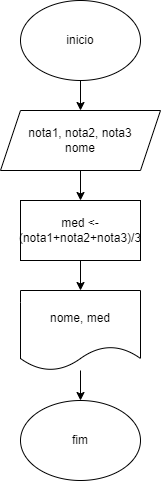

The diagram above was exported from draw.io. Its source (the exported page's mxGraphModel, read from the mxfile embedded in the PNG):
<mxGraphModel dx="1034" dy="470" grid="1" gridSize="10" guides="1" tooltips="1" connect="1" arrows="1" fold="1" page="1" pageScale="1" pageWidth="827" pageHeight="1169" math="0" shadow="0">
  <root>
    <mxCell id="0" />
    <mxCell id="1" parent="0" />
    <mxCell id="SVEtnRCL_hXYGH5dJY7X-3" value="" style="edgeStyle=orthogonalEdgeStyle;rounded=0;orthogonalLoop=1;jettySize=auto;html=1;" edge="1" parent="1" source="SVEtnRCL_hXYGH5dJY7X-1" target="SVEtnRCL_hXYGH5dJY7X-2">
      <mxGeometry relative="1" as="geometry" />
    </mxCell>
    <mxCell id="SVEtnRCL_hXYGH5dJY7X-1" value="inicio" style="ellipse;whiteSpace=wrap;html=1;" vertex="1" parent="1">
      <mxGeometry x="40" width="120" height="80" as="geometry" />
    </mxCell>
    <mxCell id="SVEtnRCL_hXYGH5dJY7X-5" value="" style="edgeStyle=orthogonalEdgeStyle;rounded=0;orthogonalLoop=1;jettySize=auto;html=1;" edge="1" parent="1" source="SVEtnRCL_hXYGH5dJY7X-2" target="SVEtnRCL_hXYGH5dJY7X-4">
      <mxGeometry relative="1" as="geometry" />
    </mxCell>
    <mxCell id="SVEtnRCL_hXYGH5dJY7X-2" value="nota1, nota2, nota3&lt;br&gt;nome" style="shape=parallelogram;perimeter=parallelogramPerimeter;whiteSpace=wrap;html=1;fixedSize=1;" vertex="1" parent="1">
      <mxGeometry x="20" y="110" width="160" height="60" as="geometry" />
    </mxCell>
    <mxCell id="SVEtnRCL_hXYGH5dJY7X-9" value="" style="edgeStyle=orthogonalEdgeStyle;rounded=0;orthogonalLoop=1;jettySize=auto;html=1;" edge="1" parent="1" source="SVEtnRCL_hXYGH5dJY7X-4" target="SVEtnRCL_hXYGH5dJY7X-8">
      <mxGeometry relative="1" as="geometry" />
    </mxCell>
    <mxCell id="SVEtnRCL_hXYGH5dJY7X-4" value="med &amp;lt;- (nota1+nota2+nota3)/3" style="whiteSpace=wrap;html=1;" vertex="1" parent="1">
      <mxGeometry x="40" y="200" width="120" height="60" as="geometry" />
    </mxCell>
    <mxCell id="SVEtnRCL_hXYGH5dJY7X-11" value="" style="edgeStyle=orthogonalEdgeStyle;rounded=0;orthogonalLoop=1;jettySize=auto;html=1;" edge="1" parent="1" source="SVEtnRCL_hXYGH5dJY7X-8" target="SVEtnRCL_hXYGH5dJY7X-10">
      <mxGeometry relative="1" as="geometry" />
    </mxCell>
    <mxCell id="SVEtnRCL_hXYGH5dJY7X-8" value="nome, med" style="shape=document;whiteSpace=wrap;html=1;boundedLbl=1;" vertex="1" parent="1">
      <mxGeometry x="40" y="290" width="120" height="80" as="geometry" />
    </mxCell>
    <mxCell id="SVEtnRCL_hXYGH5dJY7X-10" value="fim" style="ellipse;whiteSpace=wrap;html=1;" vertex="1" parent="1">
      <mxGeometry x="40" y="400" width="120" height="80" as="geometry" />
    </mxCell>
  </root>
</mxGraphModel>